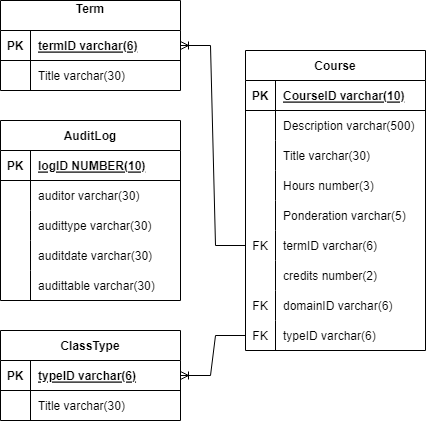

The diagram above was exported from draw.io. Its source (the exported page's mxGraphModel, read from the mxfile embedded in the PNG):
<mxGraphModel dx="1662" dy="737" grid="1" gridSize="10" guides="1" tooltips="1" connect="1" arrows="1" fold="1" page="1" pageScale="1" pageWidth="850" pageHeight="1100" math="0" shadow="0">
  <root>
    <mxCell id="0" />
    <mxCell id="1" parent="0" />
    <mxCell id="TT3Z0Kh20qW04c481YcD-1" value="Course" style="shape=table;startSize=30;container=1;collapsible=1;childLayout=tableLayout;fixedRows=1;rowLines=0;fontStyle=1;align=center;resizeLast=1;" parent="1" vertex="1">
      <mxGeometry x="335" y="200" width="180" height="300" as="geometry" />
    </mxCell>
    <mxCell id="TT3Z0Kh20qW04c481YcD-2" value="" style="shape=tableRow;horizontal=0;startSize=0;swimlaneHead=0;swimlaneBody=0;fillColor=none;collapsible=0;dropTarget=0;points=[[0,0.5],[1,0.5]];portConstraint=eastwest;top=0;left=0;right=0;bottom=1;" parent="TT3Z0Kh20qW04c481YcD-1" vertex="1">
      <mxGeometry y="30" width="180" height="30" as="geometry" />
    </mxCell>
    <mxCell id="TT3Z0Kh20qW04c481YcD-3" value="PK" style="shape=partialRectangle;connectable=0;fillColor=none;top=0;left=0;bottom=0;right=0;fontStyle=1;overflow=hidden;" parent="TT3Z0Kh20qW04c481YcD-2" vertex="1">
      <mxGeometry width="30" height="30" as="geometry">
        <mxRectangle width="30" height="30" as="alternateBounds" />
      </mxGeometry>
    </mxCell>
    <mxCell id="TT3Z0Kh20qW04c481YcD-4" value="CourseID varchar(10)" style="shape=partialRectangle;connectable=0;fillColor=none;top=0;left=0;bottom=0;right=0;align=left;spacingLeft=6;fontStyle=5;overflow=hidden;" parent="TT3Z0Kh20qW04c481YcD-2" vertex="1">
      <mxGeometry x="30" width="150" height="30" as="geometry">
        <mxRectangle width="150" height="30" as="alternateBounds" />
      </mxGeometry>
    </mxCell>
    <mxCell id="TT3Z0Kh20qW04c481YcD-5" value="" style="shape=tableRow;horizontal=0;startSize=0;swimlaneHead=0;swimlaneBody=0;fillColor=none;collapsible=0;dropTarget=0;points=[[0,0.5],[1,0.5]];portConstraint=eastwest;top=0;left=0;right=0;bottom=0;" parent="TT3Z0Kh20qW04c481YcD-1" vertex="1">
      <mxGeometry y="60" width="180" height="30" as="geometry" />
    </mxCell>
    <mxCell id="TT3Z0Kh20qW04c481YcD-6" value="" style="shape=partialRectangle;connectable=0;fillColor=none;top=0;left=0;bottom=0;right=0;editable=1;overflow=hidden;" parent="TT3Z0Kh20qW04c481YcD-5" vertex="1">
      <mxGeometry width="30" height="30" as="geometry">
        <mxRectangle width="30" height="30" as="alternateBounds" />
      </mxGeometry>
    </mxCell>
    <mxCell id="TT3Z0Kh20qW04c481YcD-7" value="Description varchar(500)" style="shape=partialRectangle;connectable=0;fillColor=none;top=0;left=0;bottom=0;right=0;align=left;spacingLeft=6;overflow=hidden;" parent="TT3Z0Kh20qW04c481YcD-5" vertex="1">
      <mxGeometry x="30" width="150" height="30" as="geometry">
        <mxRectangle width="150" height="30" as="alternateBounds" />
      </mxGeometry>
    </mxCell>
    <mxCell id="TT3Z0Kh20qW04c481YcD-8" value="" style="shape=tableRow;horizontal=0;startSize=0;swimlaneHead=0;swimlaneBody=0;fillColor=none;collapsible=0;dropTarget=0;points=[[0,0.5],[1,0.5]];portConstraint=eastwest;top=0;left=0;right=0;bottom=0;" parent="TT3Z0Kh20qW04c481YcD-1" vertex="1">
      <mxGeometry y="90" width="180" height="30" as="geometry" />
    </mxCell>
    <mxCell id="TT3Z0Kh20qW04c481YcD-9" value="" style="shape=partialRectangle;connectable=0;fillColor=none;top=0;left=0;bottom=0;right=0;editable=1;overflow=hidden;" parent="TT3Z0Kh20qW04c481YcD-8" vertex="1">
      <mxGeometry width="30" height="30" as="geometry">
        <mxRectangle width="30" height="30" as="alternateBounds" />
      </mxGeometry>
    </mxCell>
    <mxCell id="TT3Z0Kh20qW04c481YcD-10" value="Title varchar(30)" style="shape=partialRectangle;connectable=0;fillColor=none;top=0;left=0;bottom=0;right=0;align=left;spacingLeft=6;overflow=hidden;" parent="TT3Z0Kh20qW04c481YcD-8" vertex="1">
      <mxGeometry x="30" width="150" height="30" as="geometry">
        <mxRectangle width="150" height="30" as="alternateBounds" />
      </mxGeometry>
    </mxCell>
    <mxCell id="TT3Z0Kh20qW04c481YcD-11" value="" style="shape=tableRow;horizontal=0;startSize=0;swimlaneHead=0;swimlaneBody=0;fillColor=none;collapsible=0;dropTarget=0;points=[[0,0.5],[1,0.5]];portConstraint=eastwest;top=0;left=0;right=0;bottom=0;" parent="TT3Z0Kh20qW04c481YcD-1" vertex="1">
      <mxGeometry y="120" width="180" height="30" as="geometry" />
    </mxCell>
    <mxCell id="TT3Z0Kh20qW04c481YcD-12" value="" style="shape=partialRectangle;connectable=0;fillColor=none;top=0;left=0;bottom=0;right=0;editable=1;overflow=hidden;" parent="TT3Z0Kh20qW04c481YcD-11" vertex="1">
      <mxGeometry width="30" height="30" as="geometry">
        <mxRectangle width="30" height="30" as="alternateBounds" />
      </mxGeometry>
    </mxCell>
    <mxCell id="TT3Z0Kh20qW04c481YcD-13" value="Hours number(3)" style="shape=partialRectangle;connectable=0;fillColor=none;top=0;left=0;bottom=0;right=0;align=left;spacingLeft=6;overflow=hidden;" parent="TT3Z0Kh20qW04c481YcD-11" vertex="1">
      <mxGeometry x="30" width="150" height="30" as="geometry">
        <mxRectangle width="150" height="30" as="alternateBounds" />
      </mxGeometry>
    </mxCell>
    <mxCell id="TT3Z0Kh20qW04c481YcD-14" value="" style="shape=tableRow;horizontal=0;startSize=0;swimlaneHead=0;swimlaneBody=0;fillColor=none;collapsible=0;dropTarget=0;points=[[0,0.5],[1,0.5]];portConstraint=eastwest;top=0;left=0;right=0;bottom=0;" parent="TT3Z0Kh20qW04c481YcD-1" vertex="1">
      <mxGeometry y="150" width="180" height="30" as="geometry" />
    </mxCell>
    <mxCell id="TT3Z0Kh20qW04c481YcD-15" value="" style="shape=partialRectangle;connectable=0;fillColor=none;top=0;left=0;bottom=0;right=0;editable=1;overflow=hidden;" parent="TT3Z0Kh20qW04c481YcD-14" vertex="1">
      <mxGeometry width="30" height="30" as="geometry">
        <mxRectangle width="30" height="30" as="alternateBounds" />
      </mxGeometry>
    </mxCell>
    <mxCell id="TT3Z0Kh20qW04c481YcD-16" value="Ponderation varchar(5)" style="shape=partialRectangle;connectable=0;fillColor=none;top=0;left=0;bottom=0;right=0;align=left;spacingLeft=6;overflow=hidden;" parent="TT3Z0Kh20qW04c481YcD-14" vertex="1">
      <mxGeometry x="30" width="150" height="30" as="geometry">
        <mxRectangle width="150" height="30" as="alternateBounds" />
      </mxGeometry>
    </mxCell>
    <mxCell id="TT3Z0Kh20qW04c481YcD-147" value="" style="shape=tableRow;horizontal=0;startSize=0;swimlaneHead=0;swimlaneBody=0;fillColor=none;collapsible=0;dropTarget=0;points=[[0,0.5],[1,0.5]];portConstraint=eastwest;top=0;left=0;right=0;bottom=0;" parent="TT3Z0Kh20qW04c481YcD-1" vertex="1">
      <mxGeometry y="180" width="180" height="30" as="geometry" />
    </mxCell>
    <mxCell id="TT3Z0Kh20qW04c481YcD-148" value="FK" style="shape=partialRectangle;connectable=0;fillColor=none;top=0;left=0;bottom=0;right=0;editable=1;overflow=hidden;" parent="TT3Z0Kh20qW04c481YcD-147" vertex="1">
      <mxGeometry width="30" height="30" as="geometry">
        <mxRectangle width="30" height="30" as="alternateBounds" />
      </mxGeometry>
    </mxCell>
    <mxCell id="TT3Z0Kh20qW04c481YcD-149" value="termID varchar(6)" style="shape=partialRectangle;connectable=0;fillColor=none;top=0;left=0;bottom=0;right=0;align=left;spacingLeft=6;overflow=hidden;" parent="TT3Z0Kh20qW04c481YcD-147" vertex="1">
      <mxGeometry x="30" width="150" height="30" as="geometry">
        <mxRectangle width="150" height="30" as="alternateBounds" />
      </mxGeometry>
    </mxCell>
    <mxCell id="TT3Z0Kh20qW04c481YcD-150" value="" style="shape=tableRow;horizontal=0;startSize=0;swimlaneHead=0;swimlaneBody=0;fillColor=none;collapsible=0;dropTarget=0;points=[[0,0.5],[1,0.5]];portConstraint=eastwest;top=0;left=0;right=0;bottom=0;" parent="TT3Z0Kh20qW04c481YcD-1" vertex="1">
      <mxGeometry y="210" width="180" height="30" as="geometry" />
    </mxCell>
    <mxCell id="TT3Z0Kh20qW04c481YcD-151" value="" style="shape=partialRectangle;connectable=0;fillColor=none;top=0;left=0;bottom=0;right=0;editable=1;overflow=hidden;" parent="TT3Z0Kh20qW04c481YcD-150" vertex="1">
      <mxGeometry width="30" height="30" as="geometry">
        <mxRectangle width="30" height="30" as="alternateBounds" />
      </mxGeometry>
    </mxCell>
    <mxCell id="TT3Z0Kh20qW04c481YcD-152" value="credits number(2)" style="shape=partialRectangle;connectable=0;fillColor=none;top=0;left=0;bottom=0;right=0;align=left;spacingLeft=6;overflow=hidden;" parent="TT3Z0Kh20qW04c481YcD-150" vertex="1">
      <mxGeometry x="30" width="150" height="30" as="geometry">
        <mxRectangle width="150" height="30" as="alternateBounds" />
      </mxGeometry>
    </mxCell>
    <mxCell id="TT3Z0Kh20qW04c481YcD-166" value="" style="shape=tableRow;horizontal=0;startSize=0;swimlaneHead=0;swimlaneBody=0;fillColor=none;collapsible=0;dropTarget=0;points=[[0,0.5],[1,0.5]];portConstraint=eastwest;top=0;left=0;right=0;bottom=0;" parent="TT3Z0Kh20qW04c481YcD-1" vertex="1">
      <mxGeometry y="240" width="180" height="30" as="geometry" />
    </mxCell>
    <mxCell id="TT3Z0Kh20qW04c481YcD-167" value="FK" style="shape=partialRectangle;connectable=0;fillColor=none;top=0;left=0;bottom=0;right=0;editable=1;overflow=hidden;" parent="TT3Z0Kh20qW04c481YcD-166" vertex="1">
      <mxGeometry width="30" height="30" as="geometry">
        <mxRectangle width="30" height="30" as="alternateBounds" />
      </mxGeometry>
    </mxCell>
    <mxCell id="TT3Z0Kh20qW04c481YcD-168" value="domainID varchar(6)" style="shape=partialRectangle;connectable=0;fillColor=none;top=0;left=0;bottom=0;right=0;align=left;spacingLeft=6;overflow=hidden;" parent="TT3Z0Kh20qW04c481YcD-166" vertex="1">
      <mxGeometry x="30" width="150" height="30" as="geometry">
        <mxRectangle width="150" height="30" as="alternateBounds" />
      </mxGeometry>
    </mxCell>
    <mxCell id="xtJXvx83JDkg_xmuJGyR-30" value="" style="shape=tableRow;horizontal=0;startSize=0;swimlaneHead=0;swimlaneBody=0;fillColor=none;collapsible=0;dropTarget=0;points=[[0,0.5],[1,0.5]];portConstraint=eastwest;top=0;left=0;right=0;bottom=0;" parent="TT3Z0Kh20qW04c481YcD-1" vertex="1">
      <mxGeometry y="270" width="180" height="30" as="geometry" />
    </mxCell>
    <mxCell id="xtJXvx83JDkg_xmuJGyR-31" value="FK" style="shape=partialRectangle;connectable=0;fillColor=none;top=0;left=0;bottom=0;right=0;editable=1;overflow=hidden;" parent="xtJXvx83JDkg_xmuJGyR-30" vertex="1">
      <mxGeometry width="30" height="30" as="geometry">
        <mxRectangle width="30" height="30" as="alternateBounds" />
      </mxGeometry>
    </mxCell>
    <mxCell id="xtJXvx83JDkg_xmuJGyR-32" value="typeID varchar(6)" style="shape=partialRectangle;connectable=0;fillColor=none;top=0;left=0;bottom=0;right=0;align=left;spacingLeft=6;overflow=hidden;" parent="xtJXvx83JDkg_xmuJGyR-30" vertex="1">
      <mxGeometry x="30" width="150" height="30" as="geometry">
        <mxRectangle width="150" height="30" as="alternateBounds" />
      </mxGeometry>
    </mxCell>
    <mxCell id="TT3Z0Kh20qW04c481YcD-134" value="Term&#10;" style="shape=table;startSize=30;container=1;collapsible=1;childLayout=tableLayout;fixedRows=1;rowLines=0;fontStyle=1;align=center;resizeLast=1;" parent="1" vertex="1">
      <mxGeometry x="90" y="150" width="180" height="90" as="geometry" />
    </mxCell>
    <mxCell id="TT3Z0Kh20qW04c481YcD-135" value="" style="shape=tableRow;horizontal=0;startSize=0;swimlaneHead=0;swimlaneBody=0;fillColor=none;collapsible=0;dropTarget=0;points=[[0,0.5],[1,0.5]];portConstraint=eastwest;top=0;left=0;right=0;bottom=1;" parent="TT3Z0Kh20qW04c481YcD-134" vertex="1">
      <mxGeometry y="30" width="180" height="30" as="geometry" />
    </mxCell>
    <mxCell id="TT3Z0Kh20qW04c481YcD-136" value="PK" style="shape=partialRectangle;connectable=0;fillColor=none;top=0;left=0;bottom=0;right=0;fontStyle=1;overflow=hidden;" parent="TT3Z0Kh20qW04c481YcD-135" vertex="1">
      <mxGeometry width="30" height="30" as="geometry">
        <mxRectangle width="30" height="30" as="alternateBounds" />
      </mxGeometry>
    </mxCell>
    <mxCell id="TT3Z0Kh20qW04c481YcD-137" value="termID varchar(6)" style="shape=partialRectangle;connectable=0;fillColor=none;top=0;left=0;bottom=0;right=0;align=left;spacingLeft=6;fontStyle=5;overflow=hidden;" parent="TT3Z0Kh20qW04c481YcD-135" vertex="1">
      <mxGeometry x="30" width="150" height="30" as="geometry">
        <mxRectangle width="150" height="30" as="alternateBounds" />
      </mxGeometry>
    </mxCell>
    <mxCell id="TT3Z0Kh20qW04c481YcD-138" value="" style="shape=tableRow;horizontal=0;startSize=0;swimlaneHead=0;swimlaneBody=0;fillColor=none;collapsible=0;dropTarget=0;points=[[0,0.5],[1,0.5]];portConstraint=eastwest;top=0;left=0;right=0;bottom=0;" parent="TT3Z0Kh20qW04c481YcD-134" vertex="1">
      <mxGeometry y="60" width="180" height="30" as="geometry" />
    </mxCell>
    <mxCell id="TT3Z0Kh20qW04c481YcD-139" value="" style="shape=partialRectangle;connectable=0;fillColor=none;top=0;left=0;bottom=0;right=0;editable=1;overflow=hidden;" parent="TT3Z0Kh20qW04c481YcD-138" vertex="1">
      <mxGeometry width="30" height="30" as="geometry">
        <mxRectangle width="30" height="30" as="alternateBounds" />
      </mxGeometry>
    </mxCell>
    <mxCell id="TT3Z0Kh20qW04c481YcD-140" value="Title varchar(30)" style="shape=partialRectangle;connectable=0;fillColor=none;top=0;left=0;bottom=0;right=0;align=left;spacingLeft=6;overflow=hidden;" parent="TT3Z0Kh20qW04c481YcD-138" vertex="1">
      <mxGeometry x="30" width="150" height="30" as="geometry">
        <mxRectangle width="150" height="30" as="alternateBounds" />
      </mxGeometry>
    </mxCell>
    <mxCell id="TT3Z0Kh20qW04c481YcD-169" value="ClassType" style="shape=table;startSize=30;container=1;collapsible=1;childLayout=tableLayout;fixedRows=1;rowLines=0;fontStyle=1;align=center;resizeLast=1;" parent="1" vertex="1">
      <mxGeometry x="90" y="480" width="180" height="90" as="geometry" />
    </mxCell>
    <mxCell id="TT3Z0Kh20qW04c481YcD-170" value="" style="shape=tableRow;horizontal=0;startSize=0;swimlaneHead=0;swimlaneBody=0;fillColor=none;collapsible=0;dropTarget=0;points=[[0,0.5],[1,0.5]];portConstraint=eastwest;top=0;left=0;right=0;bottom=1;" parent="TT3Z0Kh20qW04c481YcD-169" vertex="1">
      <mxGeometry y="30" width="180" height="30" as="geometry" />
    </mxCell>
    <mxCell id="TT3Z0Kh20qW04c481YcD-171" value="PK" style="shape=partialRectangle;connectable=0;fillColor=none;top=0;left=0;bottom=0;right=0;fontStyle=1;overflow=hidden;" parent="TT3Z0Kh20qW04c481YcD-170" vertex="1">
      <mxGeometry width="30" height="30" as="geometry">
        <mxRectangle width="30" height="30" as="alternateBounds" />
      </mxGeometry>
    </mxCell>
    <mxCell id="TT3Z0Kh20qW04c481YcD-172" value="typeID varchar(6)" style="shape=partialRectangle;connectable=0;fillColor=none;top=0;left=0;bottom=0;right=0;align=left;spacingLeft=6;fontStyle=5;overflow=hidden;" parent="TT3Z0Kh20qW04c481YcD-170" vertex="1">
      <mxGeometry x="30" width="150" height="30" as="geometry">
        <mxRectangle width="150" height="30" as="alternateBounds" />
      </mxGeometry>
    </mxCell>
    <mxCell id="TT3Z0Kh20qW04c481YcD-173" value="" style="shape=tableRow;horizontal=0;startSize=0;swimlaneHead=0;swimlaneBody=0;fillColor=none;collapsible=0;dropTarget=0;points=[[0,0.5],[1,0.5]];portConstraint=eastwest;top=0;left=0;right=0;bottom=0;" parent="TT3Z0Kh20qW04c481YcD-169" vertex="1">
      <mxGeometry y="60" width="180" height="30" as="geometry" />
    </mxCell>
    <mxCell id="TT3Z0Kh20qW04c481YcD-174" value="" style="shape=partialRectangle;connectable=0;fillColor=none;top=0;left=0;bottom=0;right=0;editable=1;overflow=hidden;" parent="TT3Z0Kh20qW04c481YcD-173" vertex="1">
      <mxGeometry width="30" height="30" as="geometry">
        <mxRectangle width="30" height="30" as="alternateBounds" />
      </mxGeometry>
    </mxCell>
    <mxCell id="TT3Z0Kh20qW04c481YcD-175" value="Title varchar(30)" style="shape=partialRectangle;connectable=0;fillColor=none;top=0;left=0;bottom=0;right=0;align=left;spacingLeft=6;overflow=hidden;" parent="TT3Z0Kh20qW04c481YcD-173" vertex="1">
      <mxGeometry x="30" width="150" height="30" as="geometry">
        <mxRectangle width="150" height="30" as="alternateBounds" />
      </mxGeometry>
    </mxCell>
    <mxCell id="TT3Z0Kh20qW04c481YcD-176" value="AuditLog" style="shape=table;startSize=30;container=1;collapsible=1;childLayout=tableLayout;fixedRows=1;rowLines=0;fontStyle=1;align=center;resizeLast=1;" parent="1" vertex="1">
      <mxGeometry x="90" y="270" width="180" height="180" as="geometry" />
    </mxCell>
    <mxCell id="TT3Z0Kh20qW04c481YcD-177" value="" style="shape=tableRow;horizontal=0;startSize=0;swimlaneHead=0;swimlaneBody=0;fillColor=none;collapsible=0;dropTarget=0;points=[[0,0.5],[1,0.5]];portConstraint=eastwest;top=0;left=0;right=0;bottom=1;" parent="TT3Z0Kh20qW04c481YcD-176" vertex="1">
      <mxGeometry y="30" width="180" height="30" as="geometry" />
    </mxCell>
    <mxCell id="TT3Z0Kh20qW04c481YcD-178" value="PK" style="shape=partialRectangle;connectable=0;fillColor=none;top=0;left=0;bottom=0;right=0;fontStyle=1;overflow=hidden;" parent="TT3Z0Kh20qW04c481YcD-177" vertex="1">
      <mxGeometry width="30" height="30" as="geometry">
        <mxRectangle width="30" height="30" as="alternateBounds" />
      </mxGeometry>
    </mxCell>
    <mxCell id="TT3Z0Kh20qW04c481YcD-179" value="logID NUMBER(10)" style="shape=partialRectangle;connectable=0;fillColor=none;top=0;left=0;bottom=0;right=0;align=left;spacingLeft=6;fontStyle=5;overflow=hidden;" parent="TT3Z0Kh20qW04c481YcD-177" vertex="1">
      <mxGeometry x="30" width="150" height="30" as="geometry">
        <mxRectangle width="150" height="30" as="alternateBounds" />
      </mxGeometry>
    </mxCell>
    <mxCell id="TT3Z0Kh20qW04c481YcD-180" value="" style="shape=tableRow;horizontal=0;startSize=0;swimlaneHead=0;swimlaneBody=0;fillColor=none;collapsible=0;dropTarget=0;points=[[0,0.5],[1,0.5]];portConstraint=eastwest;top=0;left=0;right=0;bottom=0;" parent="TT3Z0Kh20qW04c481YcD-176" vertex="1">
      <mxGeometry y="60" width="180" height="30" as="geometry" />
    </mxCell>
    <mxCell id="TT3Z0Kh20qW04c481YcD-181" value="" style="shape=partialRectangle;connectable=0;fillColor=none;top=0;left=0;bottom=0;right=0;editable=1;overflow=hidden;" parent="TT3Z0Kh20qW04c481YcD-180" vertex="1">
      <mxGeometry width="30" height="30" as="geometry">
        <mxRectangle width="30" height="30" as="alternateBounds" />
      </mxGeometry>
    </mxCell>
    <mxCell id="TT3Z0Kh20qW04c481YcD-182" value="auditor varchar(30)" style="shape=partialRectangle;connectable=0;fillColor=none;top=0;left=0;bottom=0;right=0;align=left;spacingLeft=6;overflow=hidden;" parent="TT3Z0Kh20qW04c481YcD-180" vertex="1">
      <mxGeometry x="30" width="150" height="30" as="geometry">
        <mxRectangle width="150" height="30" as="alternateBounds" />
      </mxGeometry>
    </mxCell>
    <mxCell id="TT3Z0Kh20qW04c481YcD-183" value="" style="shape=tableRow;horizontal=0;startSize=0;swimlaneHead=0;swimlaneBody=0;fillColor=none;collapsible=0;dropTarget=0;points=[[0,0.5],[1,0.5]];portConstraint=eastwest;top=0;left=0;right=0;bottom=0;" parent="TT3Z0Kh20qW04c481YcD-176" vertex="1">
      <mxGeometry y="90" width="180" height="30" as="geometry" />
    </mxCell>
    <mxCell id="TT3Z0Kh20qW04c481YcD-184" value="" style="shape=partialRectangle;connectable=0;fillColor=none;top=0;left=0;bottom=0;right=0;editable=1;overflow=hidden;" parent="TT3Z0Kh20qW04c481YcD-183" vertex="1">
      <mxGeometry width="30" height="30" as="geometry">
        <mxRectangle width="30" height="30" as="alternateBounds" />
      </mxGeometry>
    </mxCell>
    <mxCell id="TT3Z0Kh20qW04c481YcD-185" value="audittype varchar(30)" style="shape=partialRectangle;connectable=0;fillColor=none;top=0;left=0;bottom=0;right=0;align=left;spacingLeft=6;overflow=hidden;" parent="TT3Z0Kh20qW04c481YcD-183" vertex="1">
      <mxGeometry x="30" width="150" height="30" as="geometry">
        <mxRectangle width="150" height="30" as="alternateBounds" />
      </mxGeometry>
    </mxCell>
    <mxCell id="TT3Z0Kh20qW04c481YcD-186" value="" style="shape=tableRow;horizontal=0;startSize=0;swimlaneHead=0;swimlaneBody=0;fillColor=none;collapsible=0;dropTarget=0;points=[[0,0.5],[1,0.5]];portConstraint=eastwest;top=0;left=0;right=0;bottom=0;" parent="TT3Z0Kh20qW04c481YcD-176" vertex="1">
      <mxGeometry y="120" width="180" height="30" as="geometry" />
    </mxCell>
    <mxCell id="TT3Z0Kh20qW04c481YcD-187" value="" style="shape=partialRectangle;connectable=0;fillColor=none;top=0;left=0;bottom=0;right=0;editable=1;overflow=hidden;" parent="TT3Z0Kh20qW04c481YcD-186" vertex="1">
      <mxGeometry width="30" height="30" as="geometry">
        <mxRectangle width="30" height="30" as="alternateBounds" />
      </mxGeometry>
    </mxCell>
    <mxCell id="TT3Z0Kh20qW04c481YcD-188" value="auditdate varchar(30)" style="shape=partialRectangle;connectable=0;fillColor=none;top=0;left=0;bottom=0;right=0;align=left;spacingLeft=6;overflow=hidden;" parent="TT3Z0Kh20qW04c481YcD-186" vertex="1">
      <mxGeometry x="30" width="150" height="30" as="geometry">
        <mxRectangle width="150" height="30" as="alternateBounds" />
      </mxGeometry>
    </mxCell>
    <mxCell id="TT3Z0Kh20qW04c481YcD-189" value="" style="shape=tableRow;horizontal=0;startSize=0;swimlaneHead=0;swimlaneBody=0;fillColor=none;collapsible=0;dropTarget=0;points=[[0,0.5],[1,0.5]];portConstraint=eastwest;top=0;left=0;right=0;bottom=0;" parent="TT3Z0Kh20qW04c481YcD-176" vertex="1">
      <mxGeometry y="150" width="180" height="30" as="geometry" />
    </mxCell>
    <mxCell id="TT3Z0Kh20qW04c481YcD-190" value="" style="shape=partialRectangle;connectable=0;fillColor=none;top=0;left=0;bottom=0;right=0;editable=1;overflow=hidden;" parent="TT3Z0Kh20qW04c481YcD-189" vertex="1">
      <mxGeometry width="30" height="30" as="geometry">
        <mxRectangle width="30" height="30" as="alternateBounds" />
      </mxGeometry>
    </mxCell>
    <mxCell id="TT3Z0Kh20qW04c481YcD-191" value="audittable varchar(30)" style="shape=partialRectangle;connectable=0;fillColor=none;top=0;left=0;bottom=0;right=0;align=left;spacingLeft=6;overflow=hidden;" parent="TT3Z0Kh20qW04c481YcD-189" vertex="1">
      <mxGeometry x="30" width="150" height="30" as="geometry">
        <mxRectangle width="150" height="30" as="alternateBounds" />
      </mxGeometry>
    </mxCell>
    <mxCell id="vRFDPdhStiRfV49uxxRk-10" value="" style="edgeStyle=entityRelationEdgeStyle;fontSize=12;html=1;endArrow=none;rounded=0;exitX=1;exitY=0.5;exitDx=0;exitDy=0;entryX=0;entryY=0.5;entryDx=0;entryDy=0;startArrow=ERoneToMany;startFill=0;endFill=0;" parent="1" source="TT3Z0Kh20qW04c481YcD-135" target="TT3Z0Kh20qW04c481YcD-147" edge="1">
      <mxGeometry width="100" height="100" relative="1" as="geometry">
        <mxPoint x="230" y="250" as="sourcePoint" />
        <mxPoint x="330" y="150" as="targetPoint" />
      </mxGeometry>
    </mxCell>
    <mxCell id="xtJXvx83JDkg_xmuJGyR-33" value="" style="edgeStyle=entityRelationEdgeStyle;fontSize=12;html=1;endArrow=none;rounded=0;exitX=1;exitY=0.5;exitDx=0;exitDy=0;entryX=0;entryY=0.5;entryDx=0;entryDy=0;startArrow=ERoneToMany;startFill=0;endFill=0;" parent="1" source="TT3Z0Kh20qW04c481YcD-170" target="xtJXvx83JDkg_xmuJGyR-30" edge="1">
      <mxGeometry width="100" height="100" relative="1" as="geometry">
        <mxPoint x="185" y="270" as="sourcePoint" />
        <mxPoint x="320" y="320" as="targetPoint" />
      </mxGeometry>
    </mxCell>
  </root>
</mxGraphModel>